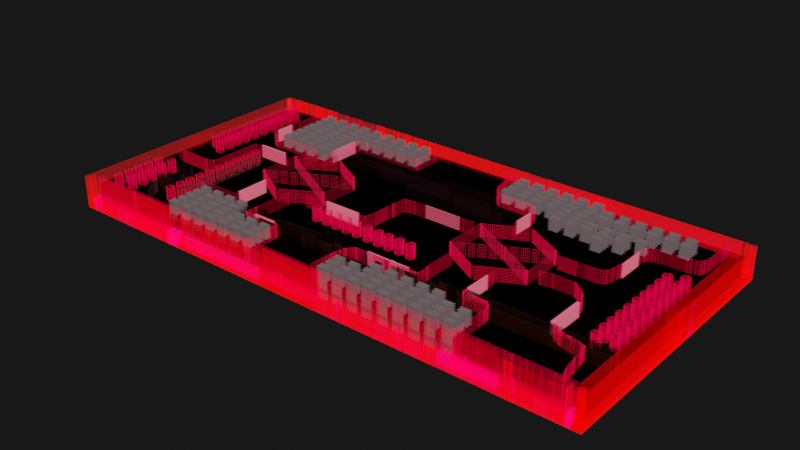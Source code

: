 # Source: RK_AXON_SYNC_II.blend  (saved by Blender 2.93.21; exported with 4.5.12 LTS)
import bpy
from mathutils import Matrix  # noqa: F401  (used for matrix-valued properties, if any)

bpy.ops.wm.read_factory_settings(use_empty=True)
scene = bpy.context.scene
scene.name = 'Scene'

# ---- collections
col_collection = bpy.data.collections.new('Collection'); scene.collection.children.link(col_collection)

# ---- images (referenced by path relative to the original .blend; pixels are not part of the script)
import os
ASSET_DIR = os.environ.get("B2B_ASSET_DIR", "")  # directory of the original .blend (textures are referenced by path, not embedded)
HERE = os.path.dirname(os.path.abspath(__file__))  # packed textures are extracted next to this script under _unpacked/

def load_image(name, relpath, width, height, colorspace="sRGB"):
    """Load a texture the original file referenced (path relative to the .blend, or extracted next to this script)."""
    p = next((c for c in (os.path.join(HERE, relpath), os.path.join(ASSET_DIR, relpath)) if relpath and os.path.exists(c)), "")
    if p:
        img = bpy.data.images.load(p, check_existing=True)
        img.name = name
    else:  # same state as the original file: an image datablock whose file is absent (Cycles renders it pink)
        img = bpy.data.images.new(name, width, height)
        img.source = "FILE"
        img.filepath = "//" + (relpath or name)
    img.colorspace_settings.name = colorspace
    return img
img_1_png = load_image('1.png', '_unpacked/1.89d10dfe.png', 720, 360, 'sRGB')
img_2_png = load_image('2.png', '_unpacked/2.abf27036.png', 720, 360, 'sRGB')
img_3_png = load_image('3.png', '_unpacked/3.b3112abd.png', 720, 360, 'sRGB')
img_4_png = load_image('4.png', '_unpacked/4.5a417c41.png', 720, 360, 'sRGB')

# ---- materials (node trees are filled in below, after node groups)
mat_material_001 = bpy.data.materials.new('Material.001')
mat_material_001.surface_render_method = 'BLENDED'
mat_material_001.blend_method = 'BLEND'
mat_material_001.use_transparent_shadow = False
mat_material_002 = bpy.data.materials.new('Material.002')
mat_material_002.surface_render_method = 'BLENDED'
mat_material_002.blend_method = 'BLEND'
mat_material_002.use_transparent_shadow = False
mat_material_003 = bpy.data.materials.new('Material.003')
mat_material_003.surface_render_method = 'BLENDED'
mat_material_003.blend_method = 'BLEND'
mat_material_003.use_transparent_shadow = False
mat_material_004 = bpy.data.materials.new('Material.004')
mat_material_004.surface_render_method = 'BLENDED'
mat_material_004.blend_method = 'BLEND'
mat_material_004.use_transparent_shadow = False

# ---- material node trees
mat_material_001.use_nodes = True; mat_material_001.node_tree.nodes.clear()
_N = mat_material_001.node_tree.nodes; _L = mat_material_001.node_tree.links
n0 = _N.new('ShaderNodeBsdfPrincipled'); n0.name = 'Principled BSDF'; n0.location = (10, 300)
n0.distribution = 'GGX'
n0.subsurface_method = 'BURLEY'
n0.inputs[3].default_value = 1.45
n0.inputs[28].default_value = 3.0
n1 = _N.new('ShaderNodeOutputMaterial'); n1.name = 'Material Output'; n1.location = (300, 300)
n2 = _N.new('ShaderNodeTexImage'); n2.name = 'Image Texture'; n2.location = (-280, 280)
n2.image = img_1_png
n2.interpolation = 'Closest'
n3 = _N.new('ShaderNodeTexImage'); n3.name = 'Image Texture.001'; n3.location = (-280, -60)
n3.image = img_1_png
n3.interpolation = 'Closest'
n4 = _N.new('ShaderNodeTexImage'); n4.name = 'Image Texture.002'; n4.location = (-280, -80)
n4.image = img_1_png
n4.interpolation = 'Closest'
_L.new(n0.outputs[0], n1.inputs[0])
_L.new(n2.outputs[0], n0.inputs[0])
_L.new(n3.outputs[0], n0.inputs[27])
_L.new(n4.outputs[1], n0.inputs[4])
n1.is_active_output = True
mat_material_002.use_nodes = True; mat_material_002.node_tree.nodes.clear()
_N = mat_material_002.node_tree.nodes; _L = mat_material_002.node_tree.links
n0 = _N.new('ShaderNodeBsdfPrincipled'); n0.name = 'Principled BSDF'; n0.location = (10, 300)
n0.distribution = 'GGX'
n0.subsurface_method = 'BURLEY'
n0.inputs[3].default_value = 1.45
n0.inputs[28].default_value = 3.0
n1 = _N.new('ShaderNodeOutputMaterial'); n1.name = 'Material Output'; n1.location = (300, 300)
n2 = _N.new('ShaderNodeTexImage'); n2.name = 'Image Texture'; n2.location = (-280, 280)
n2.image = img_2_png
n2.interpolation = 'Closest'
n3 = _N.new('ShaderNodeTexImage'); n3.name = 'Image Texture.001'; n3.location = (-280, -60)
n3.image = img_2_png
n3.interpolation = 'Closest'
n4 = _N.new('ShaderNodeTexImage'); n4.name = 'Image Texture.002'; n4.location = (-280, -80)
n4.image = img_2_png
n4.interpolation = 'Closest'
_L.new(n0.outputs[0], n1.inputs[0])
_L.new(n2.outputs[0], n0.inputs[0])
_L.new(n3.outputs[0], n0.inputs[27])
_L.new(n4.outputs[1], n0.inputs[4])
n1.is_active_output = True
mat_material_003.use_nodes = True; mat_material_003.node_tree.nodes.clear()
_N = mat_material_003.node_tree.nodes; _L = mat_material_003.node_tree.links
n0 = _N.new('ShaderNodeBsdfPrincipled'); n0.name = 'Principled BSDF'; n0.location = (10, 300)
n0.distribution = 'GGX'
n0.subsurface_method = 'BURLEY'
n0.inputs[3].default_value = 1.45
n0.inputs[28].default_value = 3.0
n1 = _N.new('ShaderNodeOutputMaterial'); n1.name = 'Material Output'; n1.location = (300, 300)
n2 = _N.new('ShaderNodeTexImage'); n2.name = 'Image Texture'; n2.location = (-280, 280)
n2.image = img_3_png
n2.interpolation = 'Closest'
n3 = _N.new('ShaderNodeTexImage'); n3.name = 'Image Texture.001'; n3.location = (-280, -60)
n3.image = img_3_png
n3.interpolation = 'Closest'
n4 = _N.new('ShaderNodeTexImage'); n4.name = 'Image Texture.002'; n4.location = (-280, -80)
n4.image = img_3_png
n4.interpolation = 'Closest'
_L.new(n0.outputs[0], n1.inputs[0])
_L.new(n2.outputs[0], n0.inputs[0])
_L.new(n3.outputs[0], n0.inputs[27])
_L.new(n4.outputs[1], n0.inputs[4])
n1.is_active_output = True
mat_material_004.use_nodes = True; mat_material_004.node_tree.nodes.clear()
_N = mat_material_004.node_tree.nodes; _L = mat_material_004.node_tree.links
n0 = _N.new('ShaderNodeBsdfPrincipled'); n0.name = 'Principled BSDF'; n0.location = (10, 300)
n0.distribution = 'GGX'
n0.subsurface_method = 'BURLEY'
n0.inputs[3].default_value = 1.45
n0.inputs[28].default_value = 3.0
n1 = _N.new('ShaderNodeOutputMaterial'); n1.name = 'Material Output'; n1.location = (300, 300)
n2 = _N.new('ShaderNodeTexImage'); n2.name = 'Image Texture'; n2.location = (-280, 280)
n2.image = img_4_png
n2.interpolation = 'Closest'
n3 = _N.new('ShaderNodeTexImage'); n3.name = 'Image Texture.001'; n3.location = (-280, -60)
n3.image = img_4_png
n3.interpolation = 'Closest'
n4 = _N.new('ShaderNodeTexImage'); n4.name = 'Image Texture.002'; n4.location = (-280, -80)
n4.image = img_4_png
n4.interpolation = 'Closest'
_L.new(n0.outputs[0], n1.inputs[0])
_L.new(n2.outputs[0], n0.inputs[0])
_L.new(n3.outputs[0], n0.inputs[27])
_L.new(n4.outputs[1], n0.inputs[4])
n1.is_active_output = True

# ---- world
world_world = bpy.data.worlds.new('World'); scene.world = world_world
world_world.use_nodes = True; world_world.node_tree.nodes.clear()
_N = world_world.node_tree.nodes; _L = world_world.node_tree.links
n0 = _N.new('ShaderNodeOutputWorld'); n0.name = 'World Output'; n0.location = (300, 300)
n1 = _N.new('ShaderNodeBackground'); n1.name = 'Background'; n1.location = (10, 300)
n1.inputs[0].default_value = (0.009018, 0.009018, 0.009018, 1.0)
_L.new(n1.outputs[0], n0.inputs[0])
n0.is_active_output = True
world_world.color = (0.05088, 0.05088, 0.05088)
world_world.use_sun_shadow = False
world_world.sun_shadow_jitter_overblur = 0.0

# ---- meshes
me_plane = bpy.data.meshes.new('Plane')
me_plane.from_pydata([(-1.0, -1.0, 0.0), (1.0, -1.0, 0.0), (-1.0, 1.0, 0.0), (1.0, 1.0, 0.0)], [], [(0, 1, 3, 2)])
_uv = me_plane.uv_layers.new(name='UVMap')
_uv.uv.foreach_set('vector', [0.0, 0.0, 1.0, 0.0, 1.0, 1.0, 0.0, 1.0])
me_plane.materials.append(mat_material_001)
me_plane.use_remesh_fix_poles = True
me_plane.use_remesh_preserve_attributes = False
me_plane.update()
me_plane_001 = bpy.data.meshes.new('Plane.001')
me_plane_001.from_pydata([(-1.0, -1.0, 0.0), (1.0, -1.0, 0.0), (-1.0, 1.0, 0.0), (1.0, 1.0, 0.0)], [], [(0, 1, 3, 2)])
_uv = me_plane_001.uv_layers.new(name='UVMap')
_uv.uv.foreach_set('vector', [0.0, 0.0, 1.0, 0.0, 1.0, 1.0, 0.0, 1.0])
me_plane_001.materials.append(mat_material_001)
me_plane_001.use_remesh_fix_poles = True
me_plane_001.use_remesh_preserve_attributes = False
me_plane_001.update()
me_plane_002 = bpy.data.meshes.new('Plane.002')
me_plane_002.from_pydata([(-1.0, -1.0, 0.0), (1.0, -1.0, 0.0), (-1.0, 1.0, 0.0), (1.0, 1.0, 0.0)], [], [(0, 1, 3, 2)])
_uv = me_plane_002.uv_layers.new(name='UVMap')
_uv.uv.foreach_set('vector', [0.0, 0.0, 1.0, 0.0, 1.0, 1.0, 0.0, 1.0])
me_plane_002.materials.append(mat_material_001)
me_plane_002.use_remesh_fix_poles = True
me_plane_002.use_remesh_preserve_attributes = False
me_plane_002.update()
me_plane_003 = bpy.data.meshes.new('Plane.003')
me_plane_003.from_pydata([(-1.0, -1.0, 0.0), (1.0, -1.0, 0.0), (-1.0, 1.0, 0.0), (1.0, 1.0, 0.0)], [], [(0, 1, 3, 2)])
_uv = me_plane_003.uv_layers.new(name='UVMap')
_uv.uv.foreach_set('vector', [0.0, 0.0, 1.0, 0.0, 1.0, 1.0, 0.0, 1.0])
me_plane_003.materials.append(mat_material_002)
me_plane_003.use_remesh_fix_poles = True
me_plane_003.use_remesh_preserve_attributes = False
me_plane_003.update()
me_plane_004 = bpy.data.meshes.new('Plane.004')
me_plane_004.from_pydata([(-1.0, -1.0, 0.0), (1.0, -1.0, 0.0), (-1.0, 1.0, 0.0), (1.0, 1.0, 0.0)], [], [(0, 1, 3, 2)])
_uv = me_plane_004.uv_layers.new(name='UVMap')
_uv.uv.foreach_set('vector', [0.0, 0.0, 1.0, 0.0, 1.0, 1.0, 0.0, 1.0])
me_plane_004.materials.append(mat_material_002)
me_plane_004.use_remesh_fix_poles = True
me_plane_004.use_remesh_preserve_attributes = False
me_plane_004.update()
me_plane_005 = bpy.data.meshes.new('Plane.005')
me_plane_005.from_pydata([(-1.0, -1.0, 0.0), (1.0, -1.0, 0.0), (-1.0, 1.0, 0.0), (1.0, 1.0, 0.0)], [], [(0, 1, 3, 2)])
_uv = me_plane_005.uv_layers.new(name='UVMap')
_uv.uv.foreach_set('vector', [0.0, 0.0, 1.0, 0.0, 1.0, 1.0, 0.0, 1.0])
me_plane_005.materials.append(mat_material_002)
me_plane_005.use_remesh_fix_poles = True
me_plane_005.use_remesh_preserve_attributes = False
me_plane_005.update()
me_plane_006 = bpy.data.meshes.new('Plane.006')
me_plane_006.from_pydata([(-1.0, -1.0, 0.0), (1.0, -1.0, 0.0), (-1.0, 1.0, 0.0), (1.0, 1.0, 0.0)], [], [(0, 1, 3, 2)])
_uv = me_plane_006.uv_layers.new(name='UVMap')
_uv.uv.foreach_set('vector', [0.0, 0.0, 1.0, 0.0, 1.0, 1.0, 0.0, 1.0])
me_plane_006.materials.append(mat_material_002)
me_plane_006.use_remesh_fix_poles = True
me_plane_006.use_remesh_preserve_attributes = False
me_plane_006.update()
me_plane_007 = bpy.data.meshes.new('Plane.007')
me_plane_007.from_pydata([(-1.0, -1.0, 0.0), (1.0, -1.0, 0.0), (-1.0, 1.0, 0.0), (1.0, 1.0, 0.0)], [], [(0, 1, 3, 2)])
_uv = me_plane_007.uv_layers.new(name='UVMap')
_uv.uv.foreach_set('vector', [0.0, 0.0, 1.0, 0.0, 1.0, 1.0, 0.0, 1.0])
me_plane_007.materials.append(mat_material_003)
me_plane_007.use_remesh_fix_poles = True
me_plane_007.use_remesh_preserve_attributes = False
me_plane_007.update()
me_plane_008 = bpy.data.meshes.new('Plane.008')
me_plane_008.from_pydata([(-1.0, -1.0, 0.0), (1.0, -1.0, 0.0), (-1.0, 1.0, 0.0), (1.0, 1.0, 0.0)], [], [(0, 1, 3, 2)])
_uv = me_plane_008.uv_layers.new(name='UVMap')
_uv.uv.foreach_set('vector', [0.0, 0.0, 1.0, 0.0, 1.0, 1.0, 0.0, 1.0])
me_plane_008.materials.append(mat_material_003)
me_plane_008.use_remesh_fix_poles = True
me_plane_008.use_remesh_preserve_attributes = False
me_plane_008.update()
me_plane_009 = bpy.data.meshes.new('Plane.009')
me_plane_009.from_pydata([(-1.0, -1.0, 0.0), (1.0, -1.0, 0.0), (-1.0, 1.0, 0.0), (1.0, 1.0, 0.0)], [], [(0, 1, 3, 2)])
_uv = me_plane_009.uv_layers.new(name='UVMap')
_uv.uv.foreach_set('vector', [0.0, 0.0, 1.0, 0.0, 1.0, 1.0, 0.0, 1.0])
me_plane_009.materials.append(mat_material_003)
me_plane_009.use_remesh_fix_poles = True
me_plane_009.use_remesh_preserve_attributes = False
me_plane_009.update()
me_plane_010 = bpy.data.meshes.new('Plane.010')
me_plane_010.from_pydata([(-1.0, -1.0, 0.0), (1.0, -1.0, 0.0), (-1.0, 1.0, 0.0), (1.0, 1.0, 0.0)], [], [(0, 1, 3, 2)])
_uv = me_plane_010.uv_layers.new(name='UVMap')
_uv.uv.foreach_set('vector', [0.0, 0.0, 1.0, 0.0, 1.0, 1.0, 0.0, 1.0])
me_plane_010.materials.append(mat_material_004)
me_plane_010.use_remesh_fix_poles = True
me_plane_010.use_remesh_preserve_attributes = False
me_plane_010.update()
me_plane_011 = bpy.data.meshes.new('Plane.011')
me_plane_011.from_pydata([(-1.0, -1.0, 0.0), (1.0, -1.0, 0.0), (-1.0, 1.0, 0.0), (1.0, 1.0, 0.0)], [], [(0, 1, 3, 2)])
_uv = me_plane_011.uv_layers.new(name='UVMap')
_uv.uv.foreach_set('vector', [0.0, 0.0, 1.0, 0.0, 1.0, 1.0, 0.0, 1.0])
me_plane_011.materials.append(mat_material_004)
me_plane_011.use_remesh_fix_poles = True
me_plane_011.use_remesh_preserve_attributes = False
me_plane_011.update()
me_plane_012 = bpy.data.meshes.new('Plane.012')
me_plane_012.from_pydata([(-1.0, -1.0, 0.0), (1.0, -1.0, 0.0), (-1.0, 1.0, 0.0), (1.0, 1.0, 0.0)], [], [(0, 1, 3, 2)])
_uv = me_plane_012.uv_layers.new(name='UVMap')
_uv.uv.foreach_set('vector', [0.0, 0.0, 1.0, 0.0, 1.0, 1.0, 0.0, 1.0])
me_plane_012.materials.append(mat_material_004)
me_plane_012.use_remesh_fix_poles = True
me_plane_012.use_remesh_preserve_attributes = False
me_plane_012.update()
me_plane_013 = bpy.data.meshes.new('Plane.013')
me_plane_013.from_pydata([(-1.0, -1.0, 0.0), (1.0, -1.0, 0.0), (-1.0, 1.0, 0.0), (1.0, 1.0, 0.0)], [], [(0, 1, 3, 2)])
_uv = me_plane_013.uv_layers.new(name='UVMap')
_uv.uv.foreach_set('vector', [0.0, 0.0, 1.0, 0.0, 1.0, 1.0, 0.0, 1.0])
me_plane_013.materials.append(mat_material_004)
me_plane_013.use_remesh_fix_poles = True
me_plane_013.use_remesh_preserve_attributes = False
me_plane_013.update()
me_plane_014 = bpy.data.meshes.new('Plane.014')
me_plane_014.from_pydata([(-1.0, -1.0, 0.0), (1.0, -1.0, 0.0), (-1.0, 1.0, 0.0), (1.0, 1.0, 0.0)], [], [(0, 1, 3, 2)])
_uv = me_plane_014.uv_layers.new(name='UVMap')
_uv.uv.foreach_set('vector', [0.0, 0.0, 1.0, 0.0, 1.0, 1.0, 0.0, 1.0])
me_plane_014.materials.append(mat_material_004)
me_plane_014.use_remesh_fix_poles = True
me_plane_014.use_remesh_preserve_attributes = False
me_plane_014.update()
me_plane_015 = bpy.data.meshes.new('Plane.015')
me_plane_015.from_pydata([(-1.0, -1.0, 0.0), (1.0, -1.0, 0.0), (-1.0, 1.0, 0.0), (1.0, 1.0, 0.0)], [], [(0, 1, 3, 2)])
_uv = me_plane_015.uv_layers.new(name='UVMap')
_uv.uv.foreach_set('vector', [0.0, 0.0, 1.0, 0.0, 1.0, 1.0, 0.0, 1.0])
me_plane_015.materials.append(mat_material_004)
me_plane_015.use_remesh_fix_poles = True
me_plane_015.use_remesh_preserve_attributes = False
me_plane_015.update()
me_plane_016 = bpy.data.meshes.new('Plane.016')
me_plane_016.from_pydata([(-1.0, -1.0, 0.0), (1.0, -1.0, 0.0), (-1.0, 1.0, 0.0), (1.0, 1.0, 0.0)], [], [(0, 1, 3, 2)])
_uv = me_plane_016.uv_layers.new(name='UVMap')
_uv.uv.foreach_set('vector', [0.0, 0.0, 1.0, 0.0, 1.0, 1.0, 0.0, 1.0])
me_plane_016.materials.append(mat_material_004)
me_plane_016.use_remesh_fix_poles = True
me_plane_016.use_remesh_preserve_attributes = False
me_plane_016.update()
me_plane_017 = bpy.data.meshes.new('Plane.017')
me_plane_017.from_pydata([(-1.0, -1.0, 0.0), (1.0, -1.0, 0.0), (-1.0, 1.0, 0.0), (1.0, 1.0, 0.0)], [], [(0, 1, 3, 2)])
_uv = me_plane_017.uv_layers.new(name='UVMap')
_uv.uv.foreach_set('vector', [0.0, 0.0, 1.0, 0.0, 1.0, 1.0, 0.0, 1.0])
me_plane_017.materials.append(mat_material_004)
me_plane_017.use_remesh_fix_poles = True
me_plane_017.use_remesh_preserve_attributes = False
me_plane_017.update()
me_plane_018 = bpy.data.meshes.new('Plane.018')
me_plane_018.from_pydata([(-1.0, -1.0, 0.0), (1.0, -1.0, 0.0), (-1.0, 1.0, 0.0), (1.0, 1.0, 0.0)], [], [(0, 1, 3, 2)])
_uv = me_plane_018.uv_layers.new(name='UVMap')
_uv.uv.foreach_set('vector', [0.0, 0.0, 1.0, 0.0, 1.0, 1.0, 0.0, 1.0])
me_plane_018.materials.append(mat_material_004)
me_plane_018.use_remesh_fix_poles = True
me_plane_018.use_remesh_preserve_attributes = False
me_plane_018.update()
me_plane_019 = bpy.data.meshes.new('Plane.019')
me_plane_019.from_pydata([(-1.0, -1.0, 0.0), (1.0, -1.0, 0.0), (-1.0, 1.0, 0.0), (1.0, 1.0, 0.0)], [], [(0, 1, 3, 2)])
_uv = me_plane_019.uv_layers.new(name='UVMap')
_uv.uv.foreach_set('vector', [0.0, 0.0, 1.0, 0.0, 1.0, 1.0, 0.0, 1.0])
me_plane_019.materials.append(mat_material_004)
me_plane_019.use_remesh_fix_poles = True
me_plane_019.use_remesh_preserve_attributes = False
me_plane_019.update()
me_plane_020 = bpy.data.meshes.new('Plane.020')
me_plane_020.from_pydata([(-1.0, -1.0, 0.0), (1.0, -1.0, 0.0), (-1.0, 1.0, 0.0), (1.0, 1.0, 0.0)], [], [(0, 1, 3, 2)])
_uv = me_plane_020.uv_layers.new(name='UVMap')
_uv.uv.foreach_set('vector', [0.0, 0.0, 1.0, 0.0, 1.0, 1.0, 0.0, 1.0])
me_plane_020.materials.append(mat_material_004)
me_plane_020.use_remesh_fix_poles = True
me_plane_020.use_remesh_preserve_attributes = False
me_plane_020.update()
me_plane_021 = bpy.data.meshes.new('Plane.021')
me_plane_021.from_pydata([(-1.0, -1.0, 0.0), (1.0, -1.0, 0.0), (-1.0, 1.0, 0.0), (1.0, 1.0, 0.0)], [], [(0, 1, 3, 2)])
_uv = me_plane_021.uv_layers.new(name='UVMap')
_uv.uv.foreach_set('vector', [0.0, 0.0, 1.0, 0.0, 1.0, 1.0, 0.0, 1.0])
me_plane_021.materials.append(mat_material_004)
me_plane_021.use_remesh_fix_poles = True
me_plane_021.use_remesh_preserve_attributes = False
me_plane_021.update()
me_plane_022 = bpy.data.meshes.new('Plane.022')
me_plane_022.from_pydata([(-1.0, -1.0, 0.0), (1.0, -1.0, 0.0), (-1.0, 1.0, 0.0), (1.0, 1.0, 0.0)], [], [(0, 1, 3, 2)])
_uv = me_plane_022.uv_layers.new(name='UVMap')
_uv.uv.foreach_set('vector', [0.0, 0.0, 1.0, 0.0, 1.0, 1.0, 0.0, 1.0])
me_plane_022.materials.append(mat_material_004)
me_plane_022.use_remesh_fix_poles = True
me_plane_022.use_remesh_preserve_attributes = False
me_plane_022.update()
me_plane_023 = bpy.data.meshes.new('Plane.023')
me_plane_023.from_pydata([(-1.0, -1.0, 0.0), (1.0, -1.0, 0.0), (-1.0, 1.0, 0.0), (1.0, 1.0, 0.0)], [], [(0, 1, 3, 2)])
_uv = me_plane_023.uv_layers.new(name='UVMap')
_uv.uv.foreach_set('vector', [0.0, 0.0, 1.0, 0.0, 1.0, 1.0, 0.0, 1.0])
me_plane_023.materials.append(mat_material_004)
me_plane_023.use_remesh_fix_poles = True
me_plane_023.use_remesh_preserve_attributes = False
me_plane_023.update()

# ---- objects
ob_plane = bpy.data.objects.new('Plane', me_plane)
ob_plane_001 = bpy.data.objects.new('Plane.001', me_plane_001)
ob_plane_002 = bpy.data.objects.new('Plane.002', me_plane_002)
ob_plane_003 = bpy.data.objects.new('Plane.003', me_plane_003)
ob_plane_004 = bpy.data.objects.new('Plane.004', me_plane_004)
ob_plane_005 = bpy.data.objects.new('Plane.005', me_plane_005)
ob_plane_006 = bpy.data.objects.new('Plane.006', me_plane_006)
ob_plane_007 = bpy.data.objects.new('Plane.007', me_plane_007)
ob_plane_008 = bpy.data.objects.new('Plane.008', me_plane_008)
ob_plane_009 = bpy.data.objects.new('Plane.009', me_plane_009)
ob_plane_010 = bpy.data.objects.new('Plane.010', me_plane_010)
ob_plane_011 = bpy.data.objects.new('Plane.011', me_plane_011)
ob_plane_012 = bpy.data.objects.new('Plane.012', me_plane_012)
ob_plane_013 = bpy.data.objects.new('Plane.013', me_plane_013)
ob_plane_014 = bpy.data.objects.new('Plane.014', me_plane_014)
ob_plane_015 = bpy.data.objects.new('Plane.015', me_plane_015)
ob_plane_016 = bpy.data.objects.new('Plane.016', me_plane_016)
ob_plane_017 = bpy.data.objects.new('Plane.017', me_plane_017)
ob_plane_018 = bpy.data.objects.new('Plane.018', me_plane_018)
ob_plane_019 = bpy.data.objects.new('Plane.019', me_plane_019)
ob_plane_020 = bpy.data.objects.new('Plane.020', me_plane_020)
ob_plane_021 = bpy.data.objects.new('Plane.021', me_plane_021)
ob_plane_022 = bpy.data.objects.new('Plane.022', me_plane_022)
ob_plane_023 = bpy.data.objects.new('Plane.023', me_plane_023)

# ---- transforms, parenting, visibility, modifiers, constraints
ob_plane.location = (0.0, 0.0, 0.0)
ob_plane.scale = (2.0, 1.0, 1.0)
ob_plane_001.location = (0.0, 0.0, 0.01)
ob_plane_001.scale = (2.0, 1.0, 1.0)
ob_plane_002.location = (0.0, 0.0, 0.02)
ob_plane_002.scale = (2.0, 1.0, 1.0)
ob_plane_003.location = (0.0, 0.0, 0.03)
ob_plane_003.scale = (2.0, 1.0, 1.0)
ob_plane_004.location = (0.0, 0.0, 0.04)
ob_plane_004.scale = (2.0, 1.0, 1.0)
ob_plane_005.location = (0.0, 0.0, 0.05)
ob_plane_005.scale = (2.0, 1.0, 1.0)
ob_plane_006.location = (0.0, 0.0, 0.06)
ob_plane_006.scale = (2.0, 1.0, 1.0)
ob_plane_007.location = (0.0, 0.0, 0.07)
ob_plane_007.scale = (2.0, 1.0, 1.0)
ob_plane_008.location = (0.0, 0.0, 0.08)
ob_plane_008.scale = (2.0, 1.0, 1.0)
ob_plane_009.location = (0.0, 0.0, 0.09)
ob_plane_009.scale = (2.0, 1.0, 1.0)
ob_plane_010.location = (0.0, 0.0, 0.1)
ob_plane_010.scale = (2.0, 1.0, 1.0)
ob_plane_011.location = (0.0, 0.0, 0.11)
ob_plane_011.scale = (2.0, 1.0, 1.0)
ob_plane_012.location = (0.0, 0.0, 0.12)
ob_plane_012.scale = (2.0, 1.0, 1.0)
ob_plane_013.location = (0.0, 0.0, 0.13)
ob_plane_013.scale = (2.0, 1.0, 1.0)
ob_plane_014.location = (0.0, 0.0, 0.14)
ob_plane_014.scale = (2.0, 1.0, 1.0)
ob_plane_015.location = (0.0, 0.0, 0.15)
ob_plane_015.scale = (2.0, 1.0, 1.0)
ob_plane_016.location = (0.0, 0.0, 0.16)
ob_plane_016.scale = (2.0, 1.0, 1.0)
ob_plane_017.location = (0.0, 0.0, 0.17)
ob_plane_017.scale = (2.0, 1.0, 1.0)
ob_plane_018.location = (0.0, 0.0, 0.18)
ob_plane_018.scale = (2.0, 1.0, 1.0)
ob_plane_019.location = (0.0, 0.0, 0.19)
ob_plane_019.scale = (2.0, 1.0, 1.0)
ob_plane_020.location = (0.0, 0.0, 0.2)
ob_plane_020.scale = (2.0, 1.0, 1.0)
ob_plane_021.location = (0.0, 0.0, 0.21)
ob_plane_021.scale = (2.0, 1.0, 1.0)
ob_plane_022.location = (0.0, 0.0, 0.22)
ob_plane_022.scale = (2.0, 1.0, 1.0)
ob_plane_023.location = (0.0, 0.0, 0.23)
ob_plane_023.scale = (2.0, 1.0, 1.0)

# ---- collection membership
col_collection.objects.link(ob_plane)
col_collection.objects.link(ob_plane_001)
col_collection.objects.link(ob_plane_002)
col_collection.objects.link(ob_plane_003)
col_collection.objects.link(ob_plane_004)
col_collection.objects.link(ob_plane_005)
col_collection.objects.link(ob_plane_006)
col_collection.objects.link(ob_plane_007)
col_collection.objects.link(ob_plane_008)
col_collection.objects.link(ob_plane_009)
col_collection.objects.link(ob_plane_010)
col_collection.objects.link(ob_plane_011)
col_collection.objects.link(ob_plane_012)
col_collection.objects.link(ob_plane_013)
col_collection.objects.link(ob_plane_014)
col_collection.objects.link(ob_plane_015)
col_collection.objects.link(ob_plane_016)
col_collection.objects.link(ob_plane_017)
col_collection.objects.link(ob_plane_018)
col_collection.objects.link(ob_plane_019)
col_collection.objects.link(ob_plane_020)
col_collection.objects.link(ob_plane_021)
col_collection.objects.link(ob_plane_022)
col_collection.objects.link(ob_plane_023)

# ---- scene / render settings (as saved in the file)
scene.frame_start = 1; scene.frame_end = 250; scene.frame_set(1)
scene.render.engine = 'BLENDER_EEVEE_NEXT'
scene.cycles.use_denoising = False
scene.cycles.samples = 128
scene.cycles.sampling_pattern = 'TABULATED_SOBOL'
scene.cycles.use_adaptive_sampling = False
scene.cycles.use_light_tree = False
scene.view_settings.view_transform = 'Filmic'
bpy.context.view_layer.update()

# ---- added for rendering (the .blend has no active camera and no usable light): camera, sun
cam_auto = bpy.data.cameras.new('AutoCamera')
cam_auto.lens = 50.0
cam_auto.sensor_width = 36.0
cam_auto.clip_end = 1000.0
ob_auto_camera = bpy.data.objects.new('AutoCamera', cam_auto)
scene.collection.objects.link(ob_auto_camera)
ob_auto_camera.location = (4.1432, -4.97184, 3.42956)
ob_auto_camera.rotation_euler = (1.09748, -7.21219e-08, 0.694738)
scene.camera = ob_auto_camera
light_auto_sun = bpy.data.lights.new('AutoSun', 'SUN')
light_auto_sun.energy = 3.0
light_auto_sun.angle = 0.0523599
ob_auto_sun = bpy.data.objects.new('AutoSun', light_auto_sun)
scene.collection.objects.link(ob_auto_sun)
ob_auto_sun.rotation_euler = (0.872665, 0.174533, 0.523599)
bpy.context.view_layer.update()
